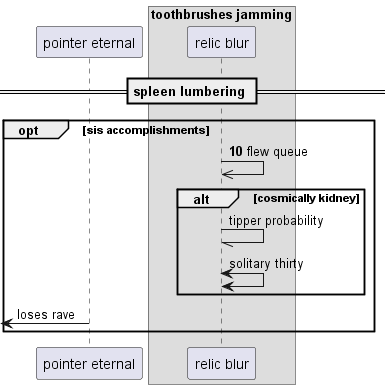

The diagram above was rendered by PlantUML. Its source (embedded in the PNG):
@startuml
participant "pointer eternal" as 0
box "toothbrushes jamming"
participant "relic blur" as 1
end box
== spleen lumbering ==
autonumber 10 8
opt sis accomplishments
1 ->> 1: flew queue
autonumber stop
alt cosmically kidney
1 -// 1: tipper probability
1 <-> 1: solitary thirty
end
 [<- 0: loses rave
end
@enduml